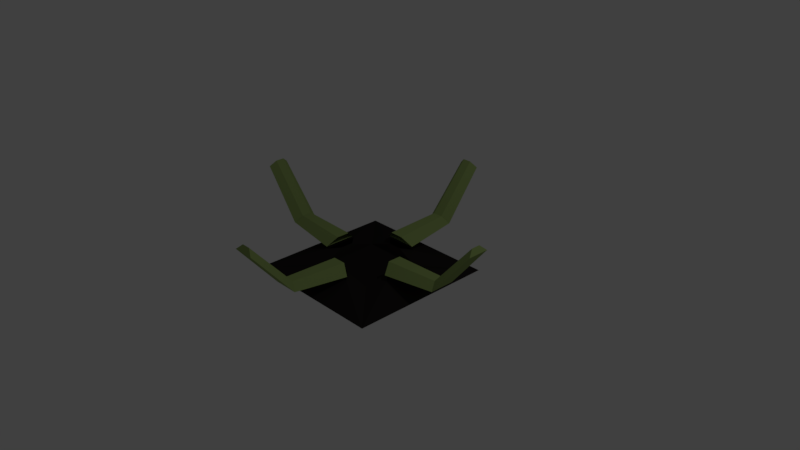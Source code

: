 # Source: claw.blend  (saved by Blender 2.78.0; exported with 4.5.12 LTS)
import bpy
from mathutils import Matrix  # noqa: F401  (used for matrix-valued properties, if any)

bpy.ops.wm.read_factory_settings(use_empty=True)
scene = bpy.context.scene
scene.name = 'Scene'

# ---- collections
col_collection_1 = bpy.data.collections.new('Collection 1'); scene.collection.children.link(col_collection_1)

# ---- materials (node trees are filled in below, after node groups)
mat_clawmaterial = bpy.data.materials.new('ClawMaterial')
mat_clawmaterial.alpha_threshold = 0.0
mat_clawmaterial.use_transparent_shadow = False
mat_clawmaterial.diffuse_color = (0.285, 0.3844, 0.1238, 1.0)
mat_clawmaterial.roughness = 0.5
mat_clawmaterial.line_color = (0.0, 0.0, 0.0, 1.0)
mat_platformmaterial = bpy.data.materials.new('PlatformMaterial')
mat_platformmaterial.alpha_threshold = 0.0
mat_platformmaterial.use_transparent_shadow = False
mat_platformmaterial.diffuse_color = (0.01885, 0.01581, 0.01505, 1.0)
mat_platformmaterial.roughness = 0.5

# ---- material node trees

# ---- world
world_world = bpy.data.worlds.new('World'); scene.world = world_world
world_world.color = (0.05088, 0.05088, 0.05088)
world_world.use_sun_shadow = False
world_world.sun_shadow_jitter_overblur = 0.0
world_world.cycles.sampling_method = 'MANUAL'

# ---- cameras
cam_camera = bpy.data.cameras.new('Camera')
cam_camera.clip_end = 100.0
cam_camera.lens = 35.0
cam_camera.sensor_width = 32.0
cam_camera.sensor_height = 18.0
cam_camera.ortho_scale = 7.314
cam_camera.dof.focus_distance = 0.0
cam_camera.dof.aperture_fstop = 128.0

# ---- lights
light_lamp = bpy.data.lights.new('Lamp', 'POINT')
light_lamp.transmission_factor = 0.0
light_lamp.cutoff_distance = 30.0
light_lamp.energy = 100.0
light_lamp.shadow_buffer_clip_start = 1.001
light_lamp.shadow_soft_size = 0.1
light_lamp.shadow_maximum_resolution = 0.006
light_lamp.use_absolute_resolution = True

# ---- meshes
me_cube_004 = bpy.data.meshes.new('Cube.004')
me_cube_004.from_pydata([(0.03353, -0.2374, -0.007493), (0.1683, -0.1027, 0.01361), (-0.4017, -0.1812, 0.6145), (-0.3004, -0.07985, 0.6304), (-0.2499, -0.1557, 1.458), (-0.1637, -0.06953, 1.471), (0.03353, 0.2159, -0.007493), (0.1683, 0.08116, 0.01361), (-0.4017, 0.1597, 0.6145), (-0.3004, 0.05835, 0.6304), (-0.2499, 0.1342, 1.458), (-0.1637, 0.04803, 1.471), (0.03353, -0.01075, -0.007493), (0.1683, -0.01075, 0.01361), (-0.4017, -0.01075, 0.6145), (-0.3004, -0.01075, 0.6304), (-0.2499, -0.01075, 1.458), (-0.1637, -0.01075, 1.471)], [], [(12, 0, 2, 14), (0, 1, 3, 2), (14, 2, 4, 16), (2, 3, 5, 4), (3, 15, 17, 5), (4, 5, 17, 16), (1, 13, 15, 3), (12, 14, 8, 6), (6, 8, 9, 7), (14, 16, 10, 8), (8, 10, 11, 9), (9, 11, 17, 15), (10, 16, 17, 11), (7, 9, 15, 13)])
me_cube_004.materials.append(mat_clawmaterial)
me_cube_004.use_remesh_preserve_volume = False
me_cube_004.use_remesh_preserve_attributes = False
me_cube_004.use_mirror_vertex_groups = False
me_cube_004.update()
me_cube_003 = bpy.data.meshes.new('Cube.003')
me_cube_003.from_pydata([(-0.2199, 0.03343, -0.04776), (-0.08512, 0.1682, -0.02665), (-0.1636, -0.4018, 0.5743), (-0.06231, -0.3005, 0.5901), (-0.1382, -0.25, 1.417), (-0.05199, -0.1638, 1.431), (0.2335, 0.03343, -0.04776), (0.09871, 0.1682, -0.02665), (0.1772, -0.4018, 0.5743), (0.07589, -0.3005, 0.5901), (0.1517, -0.25, 1.417), (0.06557, -0.1638, 1.431), (0.006793, 0.03343, -0.04776), (0.006793, 0.1682, -0.02665), (0.006793, -0.4018, 0.5743), (0.006793, -0.3005, 0.5901), (0.006793, -0.25, 1.417), (0.006793, -0.1638, 1.431)], [], [(15, 3, 5, 17), (3, 2, 4, 5), (1, 0, 2, 3), (13, 1, 3, 15), (16, 17, 5, 4), (2, 14, 16, 4), (0, 12, 14, 2), (15, 17, 11, 9), (9, 11, 10, 8), (7, 9, 8, 6), (13, 15, 9, 7), (16, 10, 11, 17), (8, 10, 16, 14), (6, 8, 14, 12)])
me_cube_003.materials.append(mat_clawmaterial)
me_cube_003.use_remesh_preserve_volume = False
me_cube_003.use_remesh_preserve_attributes = False
me_cube_003.use_mirror_vertex_groups = False
me_cube_003.update()
me_cube_002 = bpy.data.meshes.new('Cube.002')
me_cube_002.from_pydata([(-0.05049, -0.2488, -0.07212), (-0.1852, -0.1141, -0.05101), (0.3847, -0.1926, 0.5499), (0.2834, -0.09127, 0.5658), (0.2329, -0.1671, 1.393), (0.1467, -0.08095, 1.406), (-0.05049, 0.2045, -0.07212), (-0.1852, 0.06975, -0.05101), (0.3847, 0.1482, 0.5499), (0.2834, 0.04693, 0.5658), (0.2329, 0.1228, 1.393), (0.1467, 0.03661, 1.406), (-0.05049, -0.02217, -0.07212), (-0.1852, -0.02217, -0.05101), (0.3847, -0.02217, 0.5499), (0.2834, -0.02217, 0.5658), (0.2329, -0.02217, 1.393), (0.1467, -0.02217, 1.406)], [], [(12, 14, 2, 0), (0, 2, 3, 1), (14, 16, 4, 2), (2, 4, 5, 3), (3, 5, 17, 15), (4, 16, 17, 5), (1, 3, 15, 13), (12, 6, 8, 14), (6, 7, 9, 8), (14, 8, 10, 16), (8, 9, 11, 10), (9, 15, 17, 11), (10, 11, 17, 16), (7, 13, 15, 9)])
me_cube_002.materials.append(mat_clawmaterial)
me_cube_002.use_remesh_preserve_volume = False
me_cube_002.use_remesh_preserve_attributes = False
me_cube_002.use_mirror_vertex_groups = False
me_cube_002.update()
me_cube_001 = bpy.data.meshes.new('Cube.001')
me_cube_001.from_pydata([(-0.228, -0.04475, -0.064), (-0.09324, -0.1795, -0.0429), (-0.1717, 0.3904, 0.558), (-0.07043, 0.2891, 0.5739), (-0.1463, 0.2386, 1.401), (-0.06011, 0.1525, 1.415), (0.2253, -0.04475, -0.064), (0.09059, -0.1795, -0.0429), (0.1691, 0.3904, 0.558), (0.06777, 0.2891, 0.5739), (0.1436, 0.2386, 1.401), (0.05745, 0.1525, 1.415), (-0.001326, -0.04475, -0.064), (-0.001326, -0.1795, -0.0429), (-0.001326, 0.3904, 0.558), (-0.001326, 0.2891, 0.5739), (-0.001326, 0.2386, 1.401), (-0.001326, 0.1525, 1.415)], [], [(15, 17, 5, 3), (3, 5, 4, 2), (1, 3, 2, 0), (13, 15, 3, 1), (16, 4, 5, 17), (2, 4, 16, 14), (0, 2, 14, 12), (15, 9, 11, 17), (9, 8, 10, 11), (7, 6, 8, 9), (13, 7, 9, 15), (16, 17, 11, 10), (8, 14, 16, 10), (6, 12, 14, 8)])
me_cube_001.materials.append(mat_clawmaterial)
me_cube_001.use_remesh_preserve_volume = False
me_cube_001.use_remesh_preserve_attributes = False
me_cube_001.use_mirror_vertex_groups = False
me_cube_001.update()
me_cube = bpy.data.meshes.new('Cube')
me_cube.from_pydata([(-1.0, -1.0, -0.2185), (-0.4055, -0.4055, -0.1596), (-0.2267, -0.5812, -0.06864), (-0.09191, -0.4465, -0.04754), (-0.5812, -0.2267, -0.06864), (-0.4465, -0.09191, -0.04754), (1.0, -1.0, -0.2185), (0.4055, -0.4055, -0.1596), (0.2267, -0.5812, -0.06864), (0.09191, -0.4465, -0.04754), (0.5812, -0.2267, -0.06864), (0.4465, -0.09191, -0.04754), (0.0, -1.0, -0.2185), (0.0, -0.4055, -0.1596), (0.0, -0.5812, -0.06864), (0.0, -0.4465, -0.04754), (-1.0, 1.0, -0.2185), (-0.4055, 0.4055, -0.1596), (-0.2267, 0.5812, -0.06864), (-0.09191, 0.4465, -0.04754), (-0.5812, 0.2267, -0.06864), (-0.4465, 0.09191, -0.04754), (-1.0, 0.0, -0.2185), (-0.4055, 0.0, -0.1596), (-0.5812, 0.0, -0.06864), (-0.4465, 0.0, -0.04754), (1.0, 1.0, -0.2185), (0.4055, 0.4055, -0.1596), (0.2267, 0.5812, -0.06864), (0.09191, 0.4465, -0.04754), (0.5812, 0.2267, -0.06864), (0.4465, 0.09191, -0.04754), (1.0, 0.0, -0.2185), (0.4055, 0.0, -0.1596), (0.5812, 0.0, -0.06864), (0.4465, 0.0, -0.04754), (0.0, 1.0, -0.2185), (0.0, 0.4055, -0.1596), (0.0, 0.5812, -0.06864), (0.0, 0.4465, -0.04754), (0.0, 0.0, -0.1596), (0.0, 0.0, -0.2185)], [], [(41, 12, 0, 22), (40, 23, 1, 13), (13, 1, 3, 15), (1, 0, 2, 3), (22, 0, 4, 24), (0, 1, 5, 4), (1, 23, 25, 5), (0, 12, 14, 2), (41, 32, 6, 12), (40, 13, 7, 33), (13, 15, 9, 7), (7, 9, 8, 6), (32, 34, 10, 6), (6, 10, 11, 7), (7, 11, 35, 33), (6, 8, 14, 12), (41, 22, 16, 36), (40, 37, 17, 23), (37, 39, 19, 17), (17, 19, 18, 16), (22, 24, 20, 16), (16, 20, 21, 17), (17, 21, 25, 23), (16, 18, 38, 36), (41, 36, 26, 32), (40, 33, 27, 37), (37, 27, 29, 39), (27, 26, 28, 29), (32, 26, 30, 34), (26, 27, 31, 30), (27, 33, 35, 31), (26, 36, 38, 28)])
me_cube.materials.append(mat_platformmaterial)
me_cube.use_remesh_preserve_volume = False
me_cube.use_remesh_preserve_attributes = False
me_cube.use_mirror_vertex_groups = False
me_cube.update()

# ---- objects
ob_cube_004 = bpy.data.objects.new('Cube.004', me_cube_004)
ob_cube_003 = bpy.data.objects.new('Cube.003', me_cube_003)
ob_cube_002 = bpy.data.objects.new('Cube.002', me_cube_002)
ob_cube_001 = bpy.data.objects.new('Cube.001', me_cube_001)
ob_cube = bpy.data.objects.new('Cube', me_cube)
ob_lamp = bpy.data.objects.new('Lamp', light_lamp)
ob_camera = bpy.data.objects.new('Camera', cam_camera)

# ---- transforms, parenting, visibility, modifiers, constraints
ob_cube_004.location = (-0.6147, 0.01075, -0.06115)
ob_cube_004.rotation_euler = (0.0, -0.8727, 0.0)
ob_cube_004.lock_rotations_4d = False
ob_cube_004.empty_display_type = 'ARROWS'
ob_cube_004.lineart.crease_threshold = 0.0
ob_cube_003.location = (-0.006793, -0.6228, -0.02088)
ob_cube_003.rotation_euler = (0.8727, -0.0, 0.0)
ob_cube_003.lock_rotations_4d = False
ob_cube_003.empty_display_type = 'ARROWS'
ob_cube_003.lineart.crease_threshold = 0.0
ob_cube_002.location = (0.6317, 0.02217, 0.003478)
ob_cube_002.rotation_euler = (0.0, 0.8727, 0.0)
ob_cube_002.lock_rotations_4d = False
ob_cube_002.empty_display_type = 'ARROWS'
ob_cube_002.lineart.crease_threshold = 0.0
ob_cube_001.location = (0.001326, 0.626, -0.004642)
ob_cube_001.rotation_euler = (-0.8727, -0.0, 0.0)
ob_cube_001.lock_rotations_4d = False
ob_cube_001.empty_display_type = 'ARROWS'
ob_cube_001.lineart.crease_threshold = 0.0
ob_cube.location = (0.0, 0.0, 0.0)
ob_cube.lock_rotations_4d = False
ob_cube.empty_display_type = 'ARROWS'
ob_cube.lineart.crease_threshold = 0.0
ob_lamp.location = (4.076, 1.005, 5.904)
ob_lamp.rotation_euler = (0.6503, 0.05522, 1.866)
ob_lamp.lock_rotations_4d = False
ob_lamp.empty_display_type = 'ARROWS'
ob_lamp.color = (0.0, 0.0, 0.0, 0.0)
ob_lamp.lineart.crease_threshold = 0.0
ob_camera.location = (7.481, -6.508, 5.344)
ob_camera.rotation_euler = (1.109, 0.0, 0.8149)
ob_camera.lock_rotations_4d = False
ob_camera.empty_display_type = 'ARROWS'
ob_camera.color = (0.0, 0.0, 0.0, 0.0)
ob_camera.display_type = 'WIRE'
ob_camera.lineart.crease_threshold = 0.0

# ---- collection membership
col_collection_1.objects.link(ob_cube_004)
col_collection_1.objects.link(ob_cube_003)
col_collection_1.objects.link(ob_cube_002)
col_collection_1.objects.link(ob_cube_001)
col_collection_1.objects.link(ob_cube)
col_collection_1.objects.link(ob_lamp)
col_collection_1.objects.link(ob_camera)

# ---- scene / render settings (as saved in the file)
scene.camera = ob_camera
scene.frame_start = 1; scene.frame_end = 250; scene.frame_set(270)
scene.render.engine = 'BLENDER_EEVEE_NEXT'
scene.render.resolution_percentage = 50
scene.render.dither_intensity = 0.0
scene.cycles.use_denoising = False
scene.cycles.samples = 128
scene.cycles.sampling_pattern = 'TABULATED_SOBOL'
scene.cycles.light_sampling_threshold = 0.0
scene.cycles.use_adaptive_sampling = False
scene.cycles.use_light_tree = False
scene.cycles.blur_glossy = 0.0
scene.cycles.sample_clamp_indirect = 0.0
scene.view_settings.view_transform = 'Standard'
bpy.context.view_layer.update()
